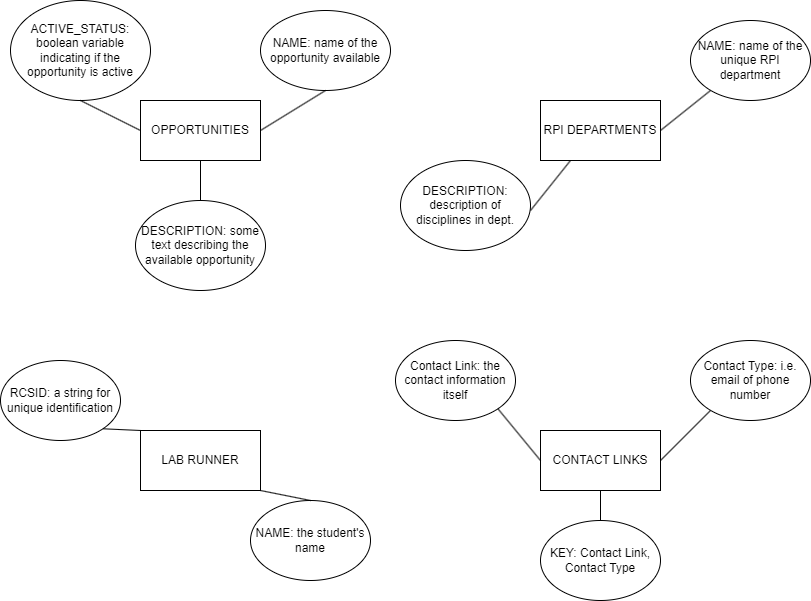

The diagram above was exported from draw.io. Its source (the exported page's mxGraphModel, read from the mxfile embedded in the PNG):
<mxGraphModel dx="1050" dy="596" grid="1" gridSize="10" guides="1" tooltips="1" connect="1" arrows="1" fold="1" page="1" pageScale="1" pageWidth="850" pageHeight="1100" math="0" shadow="0">
  <root>
    <mxCell id="0" />
    <mxCell id="1" parent="0" />
    <mxCell id="fnv_rUecruzkoxiH9KBW-2" value="LAB RUNNER" style="rounded=0;whiteSpace=wrap;html=1;" vertex="1" parent="1">
      <mxGeometry x="170" y="450" width="120" height="60" as="geometry" />
    </mxCell>
    <mxCell id="fnv_rUecruzkoxiH9KBW-3" value="OPPORTUNITIES" style="rounded=0;whiteSpace=wrap;html=1;" vertex="1" parent="1">
      <mxGeometry x="170" y="120" width="120" height="60" as="geometry" />
    </mxCell>
    <mxCell id="fnv_rUecruzkoxiH9KBW-4" value="RPI DEPARTMENTS" style="rounded=0;whiteSpace=wrap;html=1;" vertex="1" parent="1">
      <mxGeometry x="570" y="120" width="120" height="60" as="geometry" />
    </mxCell>
    <mxCell id="fnv_rUecruzkoxiH9KBW-5" value="CONTACT LINKS" style="rounded=0;whiteSpace=wrap;html=1;" vertex="1" parent="1">
      <mxGeometry x="570" y="450" width="120" height="60" as="geometry" />
    </mxCell>
    <mxCell id="fnv_rUecruzkoxiH9KBW-11" value="ACTIVE_STATUS: boolean variable indicating if the opportunity is active" style="ellipse;whiteSpace=wrap;html=1;" vertex="1" parent="1">
      <mxGeometry x="40" y="20" width="140" height="100" as="geometry" />
    </mxCell>
    <mxCell id="fnv_rUecruzkoxiH9KBW-12" value="NAME: name of the opportunity available" style="ellipse;whiteSpace=wrap;html=1;" vertex="1" parent="1">
      <mxGeometry x="290" y="30" width="130" height="80" as="geometry" />
    </mxCell>
    <mxCell id="fnv_rUecruzkoxiH9KBW-13" value="DESCRIPTION: some text describing the available opportunity" style="ellipse;whiteSpace=wrap;html=1;" vertex="1" parent="1">
      <mxGeometry x="165" y="220" width="130" height="90" as="geometry" />
    </mxCell>
    <mxCell id="fnv_rUecruzkoxiH9KBW-14" value="RCSID: a string for unique identification" style="ellipse;whiteSpace=wrap;html=1;" vertex="1" parent="1">
      <mxGeometry x="30" y="380" width="120" height="80" as="geometry" />
    </mxCell>
    <mxCell id="fnv_rUecruzkoxiH9KBW-15" value="NAME: the student's name" style="ellipse;whiteSpace=wrap;html=1;" vertex="1" parent="1">
      <mxGeometry x="280" y="520" width="120" height="80" as="geometry" />
    </mxCell>
    <mxCell id="fnv_rUecruzkoxiH9KBW-16" value="DESCRIPTION: description of disciplines in dept." style="ellipse;whiteSpace=wrap;html=1;" vertex="1" parent="1">
      <mxGeometry x="430" y="180" width="130" height="90" as="geometry" />
    </mxCell>
    <mxCell id="fnv_rUecruzkoxiH9KBW-17" value="NAME: name of the unique RPI department" style="ellipse;whiteSpace=wrap;html=1;" vertex="1" parent="1">
      <mxGeometry x="720" y="40" width="120" height="80" as="geometry" />
    </mxCell>
    <mxCell id="fnv_rUecruzkoxiH9KBW-18" value="Contact Link: the contact information itself" style="ellipse;whiteSpace=wrap;html=1;" vertex="1" parent="1">
      <mxGeometry x="425" y="360" width="120" height="80" as="geometry" />
    </mxCell>
    <mxCell id="fnv_rUecruzkoxiH9KBW-19" value="Contact Type: i.e. email of phone number" style="ellipse;whiteSpace=wrap;html=1;" vertex="1" parent="1">
      <mxGeometry x="720" y="360" width="120" height="80" as="geometry" />
    </mxCell>
    <mxCell id="fnv_rUecruzkoxiH9KBW-20" value="KEY: Contact Link, Contact Type" style="ellipse;whiteSpace=wrap;html=1;" vertex="1" parent="1">
      <mxGeometry x="570" y="540" width="120" height="80" as="geometry" />
    </mxCell>
    <mxCell id="fnv_rUecruzkoxiH9KBW-21" value="" style="endArrow=none;html=1;rounded=0;exitX=1;exitY=1;exitDx=0;exitDy=0;entryX=0;entryY=0;entryDx=0;entryDy=0;" edge="1" parent="1" source="fnv_rUecruzkoxiH9KBW-14" target="fnv_rUecruzkoxiH9KBW-2">
      <mxGeometry width="50" height="50" relative="1" as="geometry">
        <mxPoint x="400" y="340" as="sourcePoint" />
        <mxPoint x="450" y="290" as="targetPoint" />
      </mxGeometry>
    </mxCell>
    <mxCell id="fnv_rUecruzkoxiH9KBW-22" value="" style="endArrow=none;html=1;rounded=0;exitX=1;exitY=1;exitDx=0;exitDy=0;entryX=0.5;entryY=0;entryDx=0;entryDy=0;" edge="1" parent="1" source="fnv_rUecruzkoxiH9KBW-2" target="fnv_rUecruzkoxiH9KBW-15">
      <mxGeometry width="50" height="50" relative="1" as="geometry">
        <mxPoint x="400" y="340" as="sourcePoint" />
        <mxPoint x="450" y="290" as="targetPoint" />
      </mxGeometry>
    </mxCell>
    <mxCell id="fnv_rUecruzkoxiH9KBW-23" value="" style="endArrow=none;html=1;rounded=0;entryX=0.5;entryY=1;entryDx=0;entryDy=0;exitX=0.5;exitY=0;exitDx=0;exitDy=0;" edge="1" parent="1" source="fnv_rUecruzkoxiH9KBW-20" target="fnv_rUecruzkoxiH9KBW-5">
      <mxGeometry width="50" height="50" relative="1" as="geometry">
        <mxPoint x="710" y="570" as="sourcePoint" />
        <mxPoint x="760" y="520" as="targetPoint" />
      </mxGeometry>
    </mxCell>
    <mxCell id="fnv_rUecruzkoxiH9KBW-24" value="" style="endArrow=none;html=1;rounded=0;entryX=0;entryY=0.5;entryDx=0;entryDy=0;exitX=1;exitY=1;exitDx=0;exitDy=0;" edge="1" parent="1" source="fnv_rUecruzkoxiH9KBW-18" target="fnv_rUecruzkoxiH9KBW-5">
      <mxGeometry width="50" height="50" relative="1" as="geometry">
        <mxPoint x="500" y="490" as="sourcePoint" />
        <mxPoint x="550" y="440" as="targetPoint" />
      </mxGeometry>
    </mxCell>
    <mxCell id="fnv_rUecruzkoxiH9KBW-25" value="" style="endArrow=none;html=1;rounded=0;entryX=0.5;entryY=1;entryDx=0;entryDy=0;exitX=0.5;exitY=0;exitDx=0;exitDy=0;" edge="1" parent="1" source="fnv_rUecruzkoxiH9KBW-13" target="fnv_rUecruzkoxiH9KBW-3">
      <mxGeometry width="50" height="50" relative="1" as="geometry">
        <mxPoint x="315" y="230" as="sourcePoint" />
        <mxPoint x="365" y="180" as="targetPoint" />
      </mxGeometry>
    </mxCell>
    <mxCell id="fnv_rUecruzkoxiH9KBW-26" value="" style="endArrow=none;html=1;rounded=0;entryX=0;entryY=0.5;entryDx=0;entryDy=0;exitX=0.5;exitY=1;exitDx=0;exitDy=0;" edge="1" parent="1" source="fnv_rUecruzkoxiH9KBW-11" target="fnv_rUecruzkoxiH9KBW-3">
      <mxGeometry width="50" height="50" relative="1" as="geometry">
        <mxPoint x="90" y="190" as="sourcePoint" />
        <mxPoint x="140" y="140" as="targetPoint" />
      </mxGeometry>
    </mxCell>
    <mxCell id="fnv_rUecruzkoxiH9KBW-27" value="" style="endArrow=none;html=1;rounded=0;" edge="1" parent="1">
      <mxGeometry width="50" height="50" relative="1" as="geometry">
        <mxPoint x="690" y="480" as="sourcePoint" />
        <mxPoint x="740" y="430" as="targetPoint" />
      </mxGeometry>
    </mxCell>
    <mxCell id="fnv_rUecruzkoxiH9KBW-28" value="" style="endArrow=none;html=1;rounded=0;entryX=0.5;entryY=1;entryDx=0;entryDy=0;" edge="1" parent="1" target="fnv_rUecruzkoxiH9KBW-12">
      <mxGeometry width="50" height="50" relative="1" as="geometry">
        <mxPoint x="290" y="150" as="sourcePoint" />
        <mxPoint x="340" y="100" as="targetPoint" />
      </mxGeometry>
    </mxCell>
    <mxCell id="fnv_rUecruzkoxiH9KBW-29" value="" style="endArrow=none;html=1;rounded=0;entryX=0.25;entryY=1;entryDx=0;entryDy=0;" edge="1" parent="1" target="fnv_rUecruzkoxiH9KBW-4">
      <mxGeometry width="50" height="50" relative="1" as="geometry">
        <mxPoint x="560" y="230" as="sourcePoint" />
        <mxPoint x="610" y="180" as="targetPoint" />
      </mxGeometry>
    </mxCell>
    <mxCell id="fnv_rUecruzkoxiH9KBW-30" value="" style="endArrow=none;html=1;rounded=0;exitX=1;exitY=0.5;exitDx=0;exitDy=0;" edge="1" parent="1" source="fnv_rUecruzkoxiH9KBW-4">
      <mxGeometry width="50" height="50" relative="1" as="geometry">
        <mxPoint x="690" y="160" as="sourcePoint" />
        <mxPoint x="740" y="110" as="targetPoint" />
      </mxGeometry>
    </mxCell>
  </root>
</mxGraphModel>